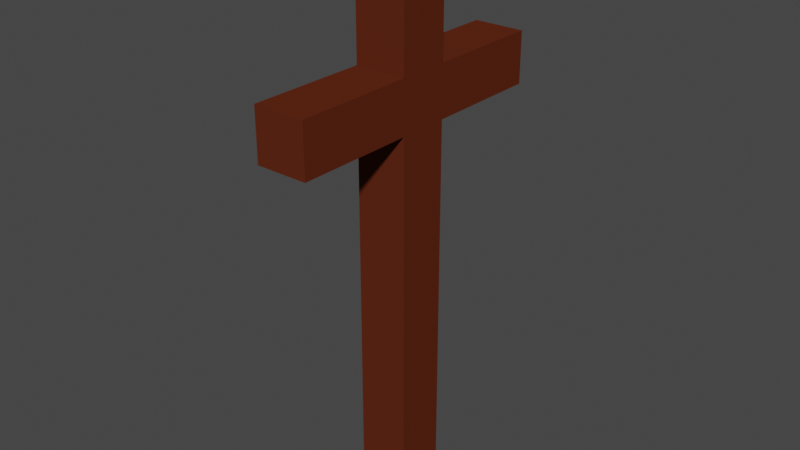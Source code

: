 # Source: cross.blend  (saved by Blender 2.80.75; exported with 4.5.12 LTS)
import bpy
from mathutils import Matrix  # noqa: F401  (used for matrix-valued properties, if any)

bpy.ops.wm.read_factory_settings(use_empty=True)
scene = bpy.context.scene
scene.name = 'Scene'

# ---- collections
col_collection = bpy.data.collections.new('Collection'); scene.collection.children.link(col_collection)

# ---- materials (node trees are filled in below, after node groups)
mat_material_001 = bpy.data.materials.new('Material.001')
mat_material_001.use_transparent_shadow = False
mat_material_001.diffuse_color = (0.1107, 0.02286, 0.008899, 1.0)

# ---- material node trees

# ---- world
world_world = bpy.data.worlds.new('World'); scene.world = world_world
world_world.use_nodes = True; world_world.node_tree.nodes.clear()
_N = world_world.node_tree.nodes; _L = world_world.node_tree.links
n0 = _N.new('ShaderNodeOutputWorld'); n0.name = 'World Output'; n0.location = (300, 300)
n1 = _N.new('ShaderNodeBackground'); n1.name = 'Background'; n1.location = (10, 300)
n1.inputs[0].default_value = (0.05088, 0.05088, 0.05088, 1.0)
_L.new(n1.outputs[0], n0.inputs[0])
n0.is_active_output = True
world_world.color = (0.05088, 0.05088, 0.05088)
world_world.use_sun_shadow = False
world_world.sun_shadow_jitter_overblur = 0.0

# ---- meshes
me_cube_001 = bpy.data.meshes.new('Cube.001')
me_cube_001.from_pydata([(-1.0, -1.0, -1.0), (-1.0, -1.0, 20.17), (-1.0, 1.0, -1.0), (-1.0, 1.0, 20.17), (1.0, -1.0, -1.0), (1.0, -1.0, 20.17), (1.0, 1.0, -1.0), (1.0, 1.0, 20.17), (-1.0, -1.0, 15.5), (-1.0, 1.0, 15.5), (1.0, 1.0, 15.5), (1.0, -1.0, 15.5), (-1.0, 1.0, 13.5), (1.0, 1.0, 13.5), (1.0, -1.0, 13.5), (-1.0, -1.0, 13.5), (-1.0, -5.578, 13.5), (-1.0, -5.578, 15.5), (1.0, -5.578, 15.5), (1.0, -5.578, 13.5), (-1.0, 5.578, 15.5), (1.0, 5.578, 15.5), (-1.0, 5.578, 13.5), (1.0, 5.578, 13.5)], [], [(8, 1, 3, 9), (9, 3, 7, 10), (10, 7, 5, 11), (11, 5, 1, 8), (2, 6, 4, 0), (7, 3, 1, 5), (11, 8, 17, 18), (13, 10, 11, 14), (12, 9, 20, 22), (15, 8, 9, 12), (0, 15, 12, 2), (2, 12, 13, 6), (6, 13, 14, 4), (4, 14, 15, 0), (19, 18, 17, 16), (15, 14, 19, 16), (8, 15, 16, 17), (14, 11, 18, 19), (22, 20, 21, 23), (9, 10, 21, 20), (13, 12, 22, 23), (10, 13, 23, 21)])
_uv = me_cube_001.uv_layers.new(name='UVMap')
_uv.uv.foreach_set('vector', [0.5814, 0.0, 0.625, 0.0, 0.625, 0.25, 0.5814, 0.25, 0.5814, 0.25, 0.625, 0.25, 0.625, 0.5, 0.5814, 0.5, 0.5814, 0.5, 0.625, 0.5, 0.625, 0.75, 0.5814, 0.75, 0.5814, 0.75, 0.625, 0.75, 0.625, 1.0, 0.5814, 1.0, 0.125, 0.5, 0.375, 0.5, 0.375, 0.75, 0.125, 0.75, 0.625, 0.5, 0.875, 0.5, 0.875, 0.75, 0.625, 0.75, 0.5814, 0.75, 0.5814, 1.0, 0.5814, 1.0, 0.5814, 0.75, 0.5647, 0.5, 0.5814, 0.5, 0.5814, 0.75, 0.5647, 0.75, 0.5647, 0.25, 0.5814, 0.25, 0.5814, 0.25, 0.5647, 0.25, 0.5647, 0.0, 0.5814, 0.0, 0.5814, 0.25, 0.5647, 0.25, 0.375, 0.0, 0.5647, 0.0, 0.5647, 0.25, 0.375, 0.25, 0.375, 0.25, 0.5647, 0.25, 0.5647, 0.5, 0.375, 0.5, 0.375, 0.5, 0.5647, 0.5, 0.5647, 0.75, 0.375, 0.75, 0.375, 0.75, 0.5647, 0.75, 0.5647, 1.0, 0.375, 1.0, 0.5647, 0.75, 0.5814, 0.75, 0.5814, 1.0, 0.5647, 1.0, 0.5647, 1.0, 0.5647, 0.75, 0.5647, 0.75, 0.5647, 1.0, 0.5814, 0.0, 0.5647, 0.0, 0.5647, 0.0, 0.5814, 0.0, 0.5647, 0.75, 0.5814, 0.75, 0.5814, 0.75, 0.5647, 0.75, 0.5647, 0.25, 0.5814, 0.25, 0.5814, 0.5, 0.5647, 0.5, 0.5814, 0.25, 0.5814, 0.5, 0.5814, 0.5, 0.5814, 0.25, 0.5647, 0.5, 0.5647, 0.25, 0.5647, 0.25, 0.5647, 0.5, 0.5814, 0.5, 0.5647, 0.5, 0.5647, 0.5, 0.5814, 0.5])
me_cube_001.materials.append(mat_material_001)
me_cube_001.use_remesh_preserve_volume = False
me_cube_001.use_remesh_preserve_attributes = False
me_cube_001.use_mirror_vertex_groups = False
me_cube_001.update()

# ---- objects
ob_cube = bpy.data.objects.new('Cube', me_cube_001)

# ---- transforms, parenting, visibility, modifiers, constraints
ob_cube.location = (0.0, 0.0, 0.0)
ob_cube.scale = (0.2603, 0.2603, 0.2603)
ob_cube.lineart.crease_threshold = 0.0

# ---- collection membership
col_collection.objects.link(ob_cube)

# ---- scene / render settings (as saved in the file)
scene.frame_start = 1; scene.frame_end = 250; scene.frame_set(1)
scene.render.engine = 'BLENDER_EEVEE_NEXT'
scene.cycles.use_denoising = False
scene.cycles.samples = 128
scene.cycles.sampling_pattern = 'TABULATED_SOBOL'
scene.cycles.use_adaptive_sampling = False
scene.cycles.use_light_tree = False
scene.view_settings.view_transform = 'Filmic'
bpy.context.view_layer.update()

# ---- added for rendering (the .blend has no active camera and no usable light): camera, sun
cam_auto = bpy.data.cameras.new('AutoCamera')
cam_auto.lens = 50.0
cam_auto.sensor_width = 36.0
cam_auto.clip_end = 1000.0
ob_auto_camera = bpy.data.objects.new('AutoCamera', cam_auto)
scene.collection.objects.link(ob_auto_camera)
ob_auto_camera.location = (5.78306, -6.93967, 7.12129)
ob_auto_camera.rotation_euler = (1.09748, -7.21219e-08, 0.694738)
scene.camera = ob_auto_camera
light_auto_sun = bpy.data.lights.new('AutoSun', 'SUN')
light_auto_sun.energy = 3.0
light_auto_sun.angle = 0.0523599
ob_auto_sun = bpy.data.objects.new('AutoSun', light_auto_sun)
scene.collection.objects.link(ob_auto_sun)
ob_auto_sun.rotation_euler = (0.872665, 0.174533, 0.523599)
bpy.context.view_layer.update()
